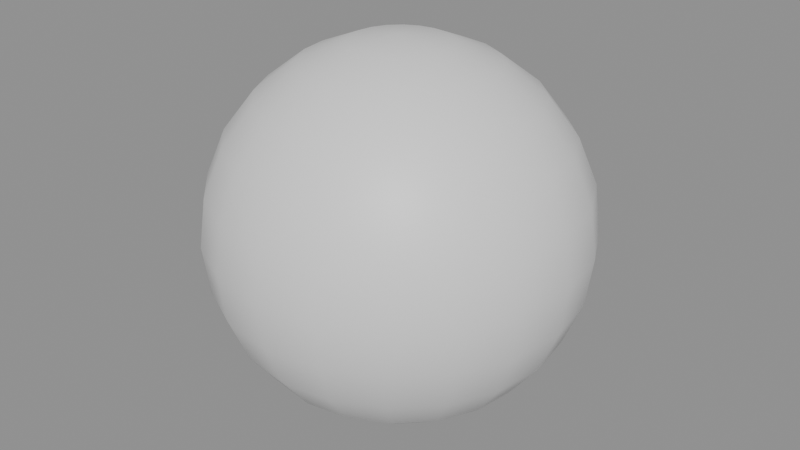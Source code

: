 # Source: bola.blend  (saved by Blender 4.5.91; exported with 4.5.12 LTS)
import bpy
from mathutils import Matrix  # noqa: F401  (used for matrix-valued properties, if any)

bpy.ops.wm.read_factory_settings(use_empty=True)
scene = bpy.context.scene
scene.name = 'Scene'

# ---- images (referenced by path relative to the original .blend; pixels are not part of the script)
import os
ASSET_DIR = os.environ.get("B2B_ASSET_DIR", "")  # directory of the original .blend (textures are referenced by path, not embedded)
HERE = os.path.dirname(os.path.abspath(__file__))  # packed textures are extracted next to this script under _unpacked/

def load_image(name, relpath, width, height, colorspace="sRGB"):
    """Load a texture the original file referenced (path relative to the .blend, or extracted next to this script)."""
    p = next((c for c in (os.path.join(HERE, relpath), os.path.join(ASSET_DIR, relpath)) if relpath and os.path.exists(c)), "")
    if p:
        img = bpy.data.images.load(p, check_existing=True)
        img.name = name
    else:  # same state as the original file: an image datablock whose file is absent (Cycles renders it pink)
        img = bpy.data.images.new(name, width, height)
        img.source = "FILE"
        img.filepath = "//" + (relpath or name)
    img.colorspace_settings.name = colorspace
    return img
img_bola_cor = load_image('bola_cor', 'cor_bake.png', 1024, 1024, 'sRGB')

# ---- materials (node trees are filled in below, after node groups)
mat_bola = bpy.data.materials.new('bola')

# ---- material node trees
mat_bola.use_nodes = True; mat_bola.node_tree.nodes.clear()
_N = mat_bola.node_tree.nodes; _L = mat_bola.node_tree.links
n0 = _N.new('ShaderNodeBsdfPrincipled'); n0.name = 'Principled BSDF'; n0.location = (-200, 100)
n1 = _N.new('ShaderNodeOutputMaterial'); n1.name = 'Material Output'; n1.location = (200, 100)
n2 = _N.new('ShaderNodeTexImage'); n2.name = 'Image Texture'; n2.location = (0, 0)
n2.image = img_bola_cor
_L.new(n0.outputs[0], n1.inputs[0])
n1.is_active_output = True

# ---- meshes
me_sphere = bpy.data.meshes.new('Sphere')
me_sphere.from_pydata([(0.0, 0.4609, 0.7983), (0.0, 0.8904, 0.2386), (0.0, 0.8904, -0.2386), (0.0, 0.4609, -0.7983), (0.07372, 0.2269, 0.8904), (0.1424, 0.4383, 0.7983), (0.2014, 0.6199, 0.6518), (0.2467, 0.7592, 0.4609), (0.2751, 0.8468, 0.2386), (0.2848, 0.8767, 0.0), (0.2751, 0.8468, -0.2386), (0.2467, 0.7592, -0.4609), (0.2014, 0.6199, -0.6518), (0.1424, 0.4383, -0.7983), (0.07372, 0.2269, -0.8904), (0.1402, 0.193, 0.8904), (0.2709, 0.3729, 0.7983), (0.3831, 0.5273, 0.6518), (0.4692, 0.6458, 0.4609), (0.5234, 0.7203, 0.2386), (0.5418, 0.7457, 0.0), (0.5234, 0.7203, -0.2386), (0.4692, 0.6458, -0.4609), (0.3831, 0.5273, -0.6518), (0.2709, 0.3729, -0.7983), (0.1402, 0.193, -0.8904), (0.193, 0.1402, 0.8904), (0.3729, 0.2709, 0.7983), (0.5273, 0.3831, 0.6518), (0.6458, 0.4692, 0.4609), (0.7203, 0.5234, 0.2386), (0.7457, 0.5418, 0.0), (0.7203, 0.5234, -0.2386), (0.6458, 0.4692, -0.4609), (0.5273, 0.3831, -0.6518), (0.3729, 0.2709, -0.7983), (0.193, 0.1402, -0.8904), (0.0, 0.0, -0.9218), (0.2269, 0.07372, 0.8904), (0.4383, 0.1424, 0.7983), (0.6199, 0.2014, 0.6518), (0.7592, 0.2467, 0.4609), (0.8468, 0.2751, 0.2386), (0.8767, 0.2848, 0.0), (0.8468, 0.2751, -0.2386), (0.7592, 0.2467, -0.4609), (0.6199, 0.2014, -0.6518), (0.4383, 0.1424, -0.7983), (0.2269, 0.07372, -0.8904), (0.2386, 7.451e-09, 0.8904), (0.4609, 0.0, 0.7983), (0.6518, 1.49e-08, 0.6518), (0.7983, 1.49e-08, 0.4609), (0.8904, -5.96e-08, 0.2386), (0.9218, 0.0, 0.0), (0.8904, -5.96e-08, -0.2386), (0.7983, 1.49e-08, -0.4609), (0.6518, 1.49e-08, -0.6518), (0.4609, 0.0, -0.7983), (0.2386, 7.451e-09, -0.8904), (0.2269, -0.07372, 0.8904), (0.4383, -0.1424, 0.7983), (0.6199, -0.2014, 0.6518), (0.7592, -0.2467, 0.4609), (0.8468, -0.2751, 0.2386), (0.8767, -0.2848, 0.0), (0.8468, -0.2751, -0.2386), (0.7592, -0.2467, -0.4609), (0.6199, -0.2014, -0.6518), (0.4383, -0.1424, -0.7983), (0.2269, -0.07372, -0.8904), (0.193, -0.1402, 0.8904), (0.3729, -0.2709, 0.7983), (0.5273, -0.3831, 0.6518), (0.6458, -0.4692, 0.4609), (0.7203, -0.5234, 0.2386), (0.7457, -0.5418, 0.0), (0.7203, -0.5234, -0.2386), (0.6458, -0.4692, -0.4609), (0.5273, -0.3831, -0.6518), (0.3729, -0.2709, -0.7983), (0.193, -0.1402, -0.8904), (0.1402, -0.193, 0.8904), (0.2709, -0.3729, 0.7983), (0.3831, -0.5273, 0.6518), (0.4692, -0.6458, 0.4609), (0.5234, -0.7203, 0.2386), (0.5418, -0.7457, 0.0), (0.5234, -0.7203, -0.2386), (0.4692, -0.6458, -0.4609), (0.3831, -0.5273, -0.6518), (0.2709, -0.3729, -0.7983), (0.1402, -0.193, -0.8904), (0.07372, -0.2269, 0.8904), (0.1424, -0.4383, 0.7983), (0.2014, -0.6199, 0.6518), (0.2467, -0.7592, 0.4609), (0.2751, -0.8468, 0.2386), (0.2848, -0.8767, 0.0), (0.2751, -0.8468, -0.2386), (0.2467, -0.7592, -0.4609), (0.2014, -0.6199, -0.6518), (0.1424, -0.4383, -0.7983), (0.07372, -0.2269, -0.8904), (7.451e-09, -0.2386, 0.8904), (0.0, -0.4609, 0.7983), (2.98e-08, -0.6518, 0.6518), (0.0, -0.7983, 0.4609), (-8.941e-08, -0.8904, 0.2386), (0.0, -0.9218, 0.0), (-8.941e-08, -0.8904, -0.2386), (0.0, -0.7983, -0.4609), (2.98e-08, -0.6518, -0.6518), (0.0, -0.4609, -0.7983), (7.451e-09, -0.2386, -0.8904), (-0.07372, -0.2269, 0.8904), (-0.1424, -0.4383, 0.7983), (-0.2014, -0.6199, 0.6518), (-0.2467, -0.7592, 0.4609), (-0.2751, -0.8468, 0.2386), (-0.2848, -0.8767, 0.0), (-0.2751, -0.8468, -0.2386), (-0.2467, -0.7592, -0.4609), (-0.2014, -0.6199, -0.6518), (-0.1424, -0.4383, -0.7983), (-0.07372, -0.2269, -0.8904), (-0.1402, -0.193, 0.8904), (-0.2709, -0.3729, 0.7983), (-0.3831, -0.5273, 0.6518), (-0.4692, -0.6458, 0.4609), (-0.5234, -0.7203, 0.2386), (-0.5418, -0.7457, 0.0), (-0.5234, -0.7203, -0.2386), (-0.4692, -0.6458, -0.4609), (-0.3831, -0.5273, -0.6518), (-0.2709, -0.3729, -0.7983), (-0.1402, -0.193, -0.8904), (-0.193, -0.1402, 0.8904), (-0.3729, -0.2709, 0.7983), (-0.5273, -0.3831, 0.6518), (-0.6458, -0.4692, 0.4609), (-0.7203, -0.5234, 0.2386), (-0.7457, -0.5418, 0.0), (-0.7203, -0.5234, -0.2386), (-0.6458, -0.4692, -0.4609), (-0.5273, -0.3831, -0.6518), (-0.3729, -0.2709, -0.7983), (-0.193, -0.1402, -0.8904), (-0.2269, -0.07372, 0.8904), (-0.4383, -0.1424, 0.7983), (-0.6199, -0.2014, 0.6518), (-0.7592, -0.2467, 0.4609), (-0.8468, -0.2751, 0.2386), (-0.8767, -0.2848, 0.0), (-0.8468, -0.2751, -0.2386), (-0.7592, -0.2467, -0.4609), (-0.6199, -0.2014, -0.6518), (-0.4383, -0.1424, -0.7983), (-0.2269, -0.07372, -0.8904), (0.0, 0.0, 0.9218), (-0.2386, -7.451e-09, 0.8904), (-0.4609, 1.49e-08, 0.7983), (-0.6518, -2.98e-08, 0.6518), (-0.7983, 0.0, 0.4609), (-0.8904, 1.192e-07, 0.2386), (-0.9218, 2.98e-08, 0.0), (-0.8904, 1.192e-07, -0.2386), (-0.7983, 0.0, -0.4609), (-0.6518, -2.98e-08, -0.6518), (-0.4609, 1.49e-08, -0.7983), (-0.2386, -7.451e-09, -0.8904), (-0.2269, 0.07372, 0.8904), (-0.4383, 0.1424, 0.7983), (-0.6199, 0.2014, 0.6518), (-0.7592, 0.2467, 0.4609), (-0.8468, 0.2751, 0.2386), (-0.8767, 0.2848, 0.0), (-0.8468, 0.2751, -0.2386), (-0.7592, 0.2467, -0.4609), (-0.6199, 0.2014, -0.6518), (-0.4383, 0.1424, -0.7983), (-0.2269, 0.07372, -0.8904), (-0.193, 0.1402, 0.8904), (-0.3729, 0.2709, 0.7983), (-0.5273, 0.3831, 0.6518), (-0.6458, 0.4692, 0.4609), (-0.7203, 0.5234, 0.2386), (-0.7457, 0.5418, 0.0), (-0.7203, 0.5234, -0.2386), (-0.6458, 0.4692, -0.4609), (-0.5273, 0.3831, -0.6518), (-0.3729, 0.2709, -0.7983), (-0.193, 0.1402, -0.8904), (-0.1402, 0.193, 0.8904), (-0.2709, 0.3729, 0.7983), (-0.3831, 0.5273, 0.6518), (-0.4692, 0.6458, 0.4609), (-0.5234, 0.7203, 0.2386), (-0.5418, 0.7457, 0.0), (-0.5234, 0.7203, -0.2386), (-0.4692, 0.6458, -0.4609), (-0.3831, 0.5273, -0.6518), (-0.2709, 0.3729, -0.7983), (-0.1402, 0.193, -0.8904), (-0.07372, 0.2269, 0.8904), (-0.1424, 0.4383, 0.7983), (-0.2014, 0.6199, 0.6518), (-0.2467, 0.7592, 0.4609), (-0.2751, 0.8468, 0.2386), (-0.2848, 0.8767, 0.0), (-0.2751, 0.8468, -0.2386), (-0.2467, 0.7592, -0.4609), (-0.2014, 0.6199, -0.6518), (-0.1424, 0.4383, -0.7983), (-0.07372, 0.2269, -0.8904), (-7.451e-09, 0.2386, 0.8904), (-2.98e-08, 0.6518, 0.6518), (-2.98e-08, 0.7983, 0.4609), (8.941e-08, 0.9218, 0.0), (-2.98e-08, 0.7983, -0.4609), (-2.98e-08, 0.6518, -0.6518), (-7.451e-09, 0.2386, -0.8904)], [], [(216, 0, 5, 6), (3, 220, 12, 13), (2, 218, 9, 10), (217, 216, 6, 7), (221, 3, 13, 14), (215, 159, 4), (219, 2, 10, 11), (1, 217, 7, 8), (37, 221, 14), (0, 215, 4, 5), (220, 219, 11, 12), (218, 1, 8, 9), (11, 10, 21, 22), (8, 7, 18, 19), (37, 14, 25), (5, 4, 15, 16), (12, 11, 22, 23), (9, 8, 19, 20), (6, 5, 16, 17), (13, 12, 23, 24), (10, 9, 20, 21), (7, 6, 17, 18), (14, 13, 24, 25), (4, 159, 15), (21, 20, 31, 32), (18, 17, 28, 29), (25, 24, 35, 36), (15, 159, 26), (22, 21, 32, 33), (19, 18, 29, 30), (37, 25, 36), (16, 15, 26, 27), (23, 22, 33, 34), (20, 19, 30, 31), (17, 16, 27, 28), (24, 23, 34, 35), (34, 33, 45, 46), (31, 30, 42, 43), (28, 27, 39, 40), (35, 34, 46, 47), (32, 31, 43, 44), (29, 28, 40, 41), (36, 35, 47, 48), (26, 159, 38), (33, 32, 44, 45), (30, 29, 41, 42), (37, 36, 48), (27, 26, 38, 39), (38, 159, 49), (45, 44, 55, 56), (42, 41, 52, 53), (37, 48, 59), (39, 38, 49, 50), (46, 45, 56, 57), (43, 42, 53, 54), (40, 39, 50, 51), (47, 46, 57, 58), (44, 43, 54, 55), (41, 40, 51, 52), (48, 47, 58, 59), (58, 57, 68, 69), (55, 54, 65, 66), (52, 51, 62, 63), (59, 58, 69, 70), (49, 159, 60), (56, 55, 66, 67), (53, 52, 63, 64), (37, 59, 70), (50, 49, 60, 61), (57, 56, 67, 68), (54, 53, 64, 65), (51, 50, 61, 62), (61, 60, 71, 72), (68, 67, 78, 79), (65, 64, 75, 76), (62, 61, 72, 73), (69, 68, 79, 80), (66, 65, 76, 77), (63, 62, 73, 74), (70, 69, 80, 81), (60, 159, 71), (67, 66, 77, 78), (64, 63, 74, 75), (37, 70, 81), (81, 80, 91, 92), (71, 159, 82), (78, 77, 88, 89), (75, 74, 85, 86), (37, 81, 92), (72, 71, 82, 83), (79, 78, 89, 90), (76, 75, 86, 87), (73, 72, 83, 84), (80, 79, 90, 91), (77, 76, 87, 88), (74, 73, 84, 85), (84, 83, 94, 95), (91, 90, 101, 102), (88, 87, 98, 99), (85, 84, 95, 96), (92, 91, 102, 103), (82, 159, 93), (89, 88, 99, 100), (86, 85, 96, 97), (37, 92, 103), (83, 82, 93, 94), (90, 89, 100, 101), (87, 86, 97, 98), (37, 103, 114), (94, 93, 104, 105), (101, 100, 111, 112), (98, 97, 108, 109), (95, 94, 105, 106), (102, 101, 112, 113), (99, 98, 109, 110), (96, 95, 106, 107), (103, 102, 113, 114), (93, 159, 104), (100, 99, 110, 111), (97, 96, 107, 108), (107, 106, 117, 118), (114, 113, 124, 125), (104, 159, 115), (111, 110, 121, 122), (108, 107, 118, 119), (37, 114, 125), (105, 104, 115, 116), (112, 111, 122, 123), (109, 108, 119, 120), (106, 105, 116, 117), (113, 112, 123, 124), (110, 109, 120, 121), (117, 116, 127, 128), (124, 123, 134, 135), (121, 120, 131, 132), (118, 117, 128, 129), (125, 124, 135, 136), (115, 159, 126), (122, 121, 132, 133), (119, 118, 129, 130), (37, 125, 136), (116, 115, 126, 127), (123, 122, 133, 134), (120, 119, 130, 131), (130, 129, 140, 141), (37, 136, 147), (127, 126, 137, 138), (134, 133, 144, 145), (131, 130, 141, 142), (128, 127, 138, 139), (135, 134, 145, 146), (132, 131, 142, 143), (129, 128, 139, 140), (136, 135, 146, 147), (126, 159, 137), (133, 132, 143, 144), (140, 139, 150, 151), (147, 146, 157, 158), (137, 159, 148), (144, 143, 154, 155), (141, 140, 151, 152), (37, 147, 158), (138, 137, 148, 149), (145, 144, 155, 156), (142, 141, 152, 153), (139, 138, 149, 150), (146, 145, 156, 157), (143, 142, 153, 154), (153, 152, 164, 165), (150, 149, 161, 162), (157, 156, 168, 169), (154, 153, 165, 166), (151, 150, 162, 163), (158, 157, 169, 170), (148, 159, 160), (155, 154, 166, 167), (152, 151, 163, 164), (37, 158, 170), (149, 148, 160, 161), (156, 155, 167, 168), (164, 163, 174, 175), (37, 170, 181), (161, 160, 171, 172), (168, 167, 178, 179), (165, 164, 175, 176), (162, 161, 172, 173), (169, 168, 179, 180), (166, 165, 176, 177), (163, 162, 173, 174), (170, 169, 180, 181), (160, 159, 171), (167, 166, 177, 178), (177, 176, 187, 188), (174, 173, 184, 185), (181, 180, 191, 192), (171, 159, 182), (178, 177, 188, 189), (175, 174, 185, 186), (37, 181, 192), (172, 171, 182, 183), (179, 178, 189, 190), (176, 175, 186, 187), (173, 172, 183, 184), (180, 179, 190, 191), (187, 186, 197, 198), (184, 183, 194, 195), (191, 190, 201, 202), (188, 187, 198, 199), (185, 184, 195, 196), (192, 191, 202, 203), (182, 159, 193), (189, 188, 199, 200), (186, 185, 196, 197), (37, 192, 203), (183, 182, 193, 194), (190, 189, 200, 201), (200, 199, 210, 211), (197, 196, 207, 208), (37, 203, 214), (194, 193, 204, 205), (201, 200, 211, 212), (198, 197, 208, 209), (195, 194, 205, 206), (202, 201, 212, 213), (199, 198, 209, 210), (196, 195, 206, 207), (203, 202, 213, 214), (193, 159, 204), (210, 209, 218, 2), (207, 206, 216, 217), (214, 213, 3, 221), (204, 159, 215), (211, 210, 2, 219), (208, 207, 217, 1), (37, 214, 221), (205, 204, 215, 0), (212, 211, 219, 220), (209, 208, 1, 218), (206, 205, 0, 216), (213, 212, 220, 3)])
me_sphere.polygons.foreach_set('use_smooth', [True] * 240)
_uv = me_sphere.uv_layers.new(name='UVMap')
_uv.uv.foreach_set('vector', [0.75, 0.75, 0.75, 0.8333, 0.7, 0.8333, 0.7, 0.75, 0.75, 0.1667, 0.75, 0.25, 0.7, 0.25, 0.7, 0.1667, 0.75, 0.4167, 0.75, 0.5, 0.7, 0.5, 0.7, 0.4167, 0.75, 0.6667, 0.75, 0.75, 0.7, 0.75, 0.7, 0.6667, 0.75, 0.08333, 0.75, 0.1667, 0.7, 0.1667, 0.7, 0.08333, 0.75, 0.9167, 0.725, 1.0, 0.7, 0.9167, 0.75, 0.3333, 0.75, 0.4167, 0.7, 0.4167, 0.7, 0.3333, 0.75, 0.5833, 0.75, 0.6667, 0.7, 0.6667, 0.7, 0.5833, 0.725, 0.0, 0.75, 0.08333, 0.7, 0.08333, 0.75, 0.8333, 0.75, 0.9167, 0.7, 0.9167, 0.7, 0.8333, 0.75, 0.25, 0.75, 0.3333, 0.7, 0.3333, 0.7, 0.25, 0.75, 0.5, 0.75, 0.5833, 0.7, 0.5833, 0.7, 0.5, 0.7, 0.3333, 0.7, 0.4167, 0.65, 0.4167, 0.65, 0.3333, 0.7, 0.5833, 0.7, 0.6667, 0.65, 0.6667, 0.65, 0.5833, 0.675, 0.0, 0.7, 0.08333, 0.65, 0.08333, 0.7, 0.8333, 0.7, 0.9167, 0.65, 0.9167, 0.65, 0.8333, 0.7, 0.25, 0.7, 0.3333, 0.65, 0.3333, 0.65, 0.25, 0.7, 0.5, 0.7, 0.5833, 0.65, 0.5833, 0.65, 0.5, 0.7, 0.75, 0.7, 0.8333, 0.65, 0.8333, 0.65, 0.75, 0.7, 0.1667, 0.7, 0.25, 0.65, 0.25, 0.65, 0.1667, 0.7, 0.4167, 0.7, 0.5, 0.65, 0.5, 0.65, 0.4167, 0.7, 0.6667, 0.7, 0.75, 0.65, 0.75, 0.65, 0.6667, 0.7, 0.08333, 0.7, 0.1667, 0.65, 0.1667, 0.65, 0.08333, 0.7, 0.9167, 0.675, 1.0, 0.65, 0.9167, 0.65, 0.4167, 0.65, 0.5, 0.6, 0.5, 0.6, 0.4167, 0.65, 0.6667, 0.65, 0.75, 0.6, 0.75, 0.6, 0.6667, 0.65, 0.08333, 0.65, 0.1667, 0.6, 0.1667, 0.6, 0.08333, 0.65, 0.9167, 0.625, 1.0, 0.6, 0.9167, 0.65, 0.3333, 0.65, 0.4167, 0.6, 0.4167, 0.6, 0.3333, 0.65, 0.5833, 0.65, 0.6667, 0.6, 0.6667, 0.6, 0.5833, 0.625, 0.0, 0.65, 0.08333, 0.6, 0.08333, 0.65, 0.8333, 0.65, 0.9167, 0.6, 0.9167, 0.6, 0.8333, 0.65, 0.25, 0.65, 0.3333, 0.6, 0.3333, 0.6, 0.25, 0.65, 0.5, 0.65, 0.5833, 0.6, 0.5833, 0.6, 0.5, 0.65, 0.75, 0.65, 0.8333, 0.6, 0.8333, 0.6, 0.75, 0.65, 0.1667, 0.65, 0.25, 0.6, 0.25, 0.6, 0.1667, 0.6, 0.25, 0.6, 0.3333, 0.55, 0.3333, 0.55, 0.25, 0.6, 0.5, 0.6, 0.5833, 0.55, 0.5833, 0.55, 0.5, 0.6, 0.75, 0.6, 0.8333, 0.55, 0.8333, 0.55, 0.75, 0.6, 0.1667, 0.6, 0.25, 0.55, 0.25, 0.55, 0.1667, 0.6, 0.4167, 0.6, 0.5, 0.55, 0.5, 0.55, 0.4167, 0.6, 0.6667, 0.6, 0.75, 0.55, 0.75, 0.55, 0.6667, 0.6, 0.08333, 0.6, 0.1667, 0.55, 0.1667, 0.55, 0.08333, 0.6, 0.9167, 0.575, 1.0, 0.55, 0.9167, 0.6, 0.3333, 0.6, 0.4167, 0.55, 0.4167, 0.55, 0.3333, 0.6, 0.5833, 0.6, 0.6667, 0.55, 0.6667, 0.55, 0.5833, 0.575, 0.0, 0.6, 0.08333, 0.55, 0.08333, 0.6, 0.8333, 0.6, 0.9167, 0.55, 0.9167, 0.55, 0.8333, 0.55, 0.9167, 0.525, 1.0, 0.5, 0.9167, 0.55, 0.3333, 0.55, 0.4167, 0.5, 0.4167, 0.5, 0.3333, 0.55, 0.5833, 0.55, 0.6667, 0.5, 0.6667, 0.5, 0.5833, 0.525, 0.0, 0.55, 0.08333, 0.5, 0.08333, 0.55, 0.8333, 0.55, 0.9167, 0.5, 0.9167, 0.5, 0.8333, 0.55, 0.25, 0.55, 0.3333, 0.5, 0.3333, 0.5, 0.25, 0.55, 0.5, 0.55, 0.5833, 0.5, 0.5833, 0.5, 0.5, 0.55, 0.75, 0.55, 0.8333, 0.5, 0.8333, 0.5, 0.75, 0.55, 0.1667, 0.55, 0.25, 0.5, 0.25, 0.5, 0.1667, 0.55, 0.4167, 0.55, 0.5, 0.5, 0.5, 0.5, 0.4167, 0.55, 0.6667, 0.55, 0.75, 0.5, 0.75, 0.5, 0.6667, 0.55, 0.08333, 0.55, 0.1667, 0.5, 0.1667, 0.5, 0.08333, 0.5, 0.1667, 0.5, 0.25, 0.45, 0.25, 0.45, 0.1667, 0.5, 0.4167, 0.5, 0.5, 0.45, 0.5, 0.45, 0.4167, 0.5, 0.6667, 0.5, 0.75, 0.45, 0.75, 0.45, 0.6667, 0.5, 0.08333, 0.5, 0.1667, 0.45, 0.1667, 0.45, 0.08333, 0.5, 0.9167, 0.475, 1.0, 0.45, 0.9167, 0.5, 0.3333, 0.5, 0.4167, 0.45, 0.4167, 0.45, 0.3333, 0.5, 0.5833, 0.5, 0.6667, 0.45, 0.6667, 0.45, 0.5833, 0.475, 0.0, 0.5, 0.08333, 0.45, 0.08333, 0.5, 0.8333, 0.5, 0.9167, 0.45, 0.9167, 0.45, 0.8333, 0.5, 0.25, 0.5, 0.3333, 0.45, 0.3333, 0.45, 0.25, 0.5, 0.5, 0.5, 0.5833, 0.45, 0.5833, 0.45, 0.5, 0.5, 0.75, 0.5, 0.8333, 0.45, 0.8333, 0.45, 0.75, 0.45, 0.8333, 0.45, 0.9167, 0.4, 0.9167, 0.4, 0.8333, 0.45, 0.25, 0.45, 0.3333, 0.4, 0.3333, 0.4, 0.25, 0.45, 0.5, 0.45, 0.5833, 0.4, 0.5833, 0.4, 0.5, 0.45, 0.75, 0.45, 0.8333, 0.4, 0.8333, 0.4, 0.75, 0.45, 0.1667, 0.45, 0.25, 0.4, 0.25, 0.4, 0.1667, 0.45, 0.4167, 0.45, 0.5, 0.4, 0.5, 0.4, 0.4167, 0.45, 0.6667, 0.45, 0.75, 0.4, 0.75, 0.4, 0.6667, 0.45, 0.08333, 0.45, 0.1667, 0.4, 0.1667, 0.4, 0.08333, 0.45, 0.9167, 0.425, 1.0, 0.4, 0.9167, 0.45, 0.3333, 0.45, 0.4167, 0.4, 0.4167, 0.4, 0.3333, 0.45, 0.5833, 0.45, 0.6667, 0.4, 0.6667, 0.4, 0.5833, 0.425, 0.0, 0.45, 0.08333, 0.4, 0.08333, 0.4, 0.08333, 0.4, 0.1667, 0.35, 0.1667, 0.35, 0.08333, 0.4, 0.9167, 0.375, 1.0, 0.35, 0.9167, 0.4, 0.3333, 0.4, 0.4167, 0.35, 0.4167, 0.35, 0.3333, 0.4, 0.5833, 0.4, 0.6667, 0.35, 0.6667, 0.35, 0.5833, 0.375, 0.0, 0.4, 0.08333, 0.35, 0.08333, 0.4, 0.8333, 0.4, 0.9167, 0.35, 0.9167, 0.35, 0.8333, 0.4, 0.25, 0.4, 0.3333, 0.35, 0.3333, 0.35, 0.25, 0.4, 0.5, 0.4, 0.5833, 0.35, 0.5833, 0.35, 0.5, 0.4, 0.75, 0.4, 0.8333, 0.35, 0.8333, 0.35, 0.75, 0.4, 0.1667, 0.4, 0.25, 0.35, 0.25, 0.35, 0.1667, 0.4, 0.4167, 0.4, 0.5, 0.35, 0.5, 0.35, 0.4167, 0.4, 0.6667, 0.4, 0.75, 0.35, 0.75, 0.35, 0.6667, 0.35, 0.75, 0.35, 0.8333, 0.3, 0.8333, 0.3, 0.75, 0.35, 0.1667, 0.35, 0.25, 0.3, 0.25, 0.3, 0.1667, 0.35, 0.4167, 0.35, 0.5, 0.3, 0.5, 0.3, 0.4167, 0.35, 0.6667, 0.35, 0.75, 0.3, 0.75, 0.3, 0.6667, 0.35, 0.08333, 0.35, 0.1667, 0.3, 0.1667, 0.3, 0.08333, 0.35, 0.9167, 0.325, 1.0, 0.3, 0.9167, 0.35, 0.3333, 0.35, 0.4167, 0.3, 0.4167, 0.3, 0.3333, 0.35, 0.5833, 0.35, 0.6667, 0.3, 0.6667, 0.3, 0.5833, 0.325, 0.0, 0.35, 0.08333, 0.3, 0.08333, 0.35, 0.8333, 0.35, 0.9167, 0.3, 0.9167, 0.3, 0.8333, 0.35, 0.25, 0.35, 0.3333, 0.3, 0.3333, 0.3, 0.25, 0.35, 0.5, 0.35, 0.5833, 0.3, 0.5833, 0.3, 0.5, 0.275, 0.0, 0.3, 0.08333, 0.25, 0.08333, 0.3, 0.8333, 0.3, 0.9167, 0.25, 0.9167, 0.25, 0.8333, 0.3, 0.25, 0.3, 0.3333, 0.25, 0.3333, 0.25, 0.25, 0.3, 0.5, 0.3, 0.5833, 0.25, 0.5833, 0.25, 0.5, 0.3, 0.75, 0.3, 0.8333, 0.25, 0.8333, 0.25, 0.75, 0.3, 0.1667, 0.3, 0.25, 0.25, 0.25, 0.25, 0.1667, 0.3, 0.4167, 0.3, 0.5, 0.25, 0.5, 0.25, 0.4167, 0.3, 0.6667, 0.3, 0.75, 0.25, 0.75, 0.25, 0.6667, 0.3, 0.08333, 0.3, 0.1667, 0.25, 0.1667, 0.25, 0.08333, 0.3, 0.9167, 0.275, 1.0, 0.25, 0.9167, 0.3, 0.3333, 0.3, 0.4167, 0.25, 0.4167, 0.25, 0.3333, 0.3, 0.5833, 0.3, 0.6667, 0.25, 0.6667, 0.25, 0.5833, 0.25, 0.6667, 0.25, 0.75, 0.2, 0.75, 0.2, 0.6667, 0.25, 0.08333, 0.25, 0.1667, 0.2, 0.1667, 0.2, 0.08333, 0.25, 0.9167, 0.225, 1.0, 0.2, 0.9167, 0.25, 0.3333, 0.25, 0.4167, 0.2, 0.4167, 0.2, 0.3333, 0.25, 0.5833, 0.25, 0.6667, 0.2, 0.6667, 0.2, 0.5833, 0.225, 0.0, 0.25, 0.08333, 0.2, 0.08333, 0.25, 0.8333, 0.25, 0.9167, 0.2, 0.9167, 0.2, 0.8333, 0.25, 0.25, 0.25, 0.3333, 0.2, 0.3333, 0.2, 0.25, 0.25, 0.5, 0.25, 0.5833, 0.2, 0.5833, 0.2, 0.5, 0.25, 0.75, 0.25, 0.8333, 0.2, 0.8333, 0.2, 0.75, 0.25, 0.1667, 0.25, 0.25, 0.2, 0.25, 0.2, 0.1667, 0.25, 0.4167, 0.25, 0.5, 0.2, 0.5, 0.2, 0.4167, 0.2, 0.75, 0.2, 0.8333, 0.15, 0.8333, 0.15, 0.75, 0.2, 0.1667, 0.2, 0.25, 0.15, 0.25, 0.15, 0.1667, 0.2, 0.4167, 0.2, 0.5, 0.15, 0.5, 0.15, 0.4167, 0.2, 0.6667, 0.2, 0.75, 0.15, 0.75, 0.15, 0.6667, 0.2, 0.08333, 0.2, 0.1667, 0.15, 0.1667, 0.15, 0.08333, 0.2, 0.9167, 0.175, 1.0, 0.15, 0.9167, 0.2, 0.3333, 0.2, 0.4167, 0.15, 0.4167, 0.15, 0.3333, 0.2, 0.5833, 0.2, 0.6667, 0.15, 0.6667, 0.15, 0.5833, 0.175, 0.0, 0.2, 0.08333, 0.15, 0.08333, 0.2, 0.8333, 0.2, 0.9167, 0.15, 0.9167, 0.15, 0.8333, 0.2, 0.25, 0.2, 0.3333, 0.15, 0.3333, 0.15, 0.25, 0.2, 0.5, 0.2, 0.5833, 0.15, 0.5833, 0.15, 0.5, 0.15, 0.5833, 0.15, 0.6667, 0.1, 0.6667, 0.1, 0.5833, 0.125, 0.0, 0.15, 0.08333, 0.1, 0.08333, 0.15, 0.8333, 0.15, 0.9167, 0.1, 0.9167, 0.1, 0.8333, 0.15, 0.25, 0.15, 0.3333, 0.1, 0.3333, 0.1, 0.25, 0.15, 0.5, 0.15, 0.5833, 0.1, 0.5833, 0.1, 0.5, 0.15, 0.75, 0.15, 0.8333, 0.1, 0.8333, 0.1, 0.75, 0.15, 0.1667, 0.15, 0.25, 0.1, 0.25, 0.1, 0.1667, 0.15, 0.4167, 0.15, 0.5, 0.1, 0.5, 0.1, 0.4167, 0.15, 0.6667, 0.15, 0.75, 0.1, 0.75, 0.1, 0.6667, 0.15, 0.08333, 0.15, 0.1667, 0.1, 0.1667, 0.1, 0.08333, 0.15, 0.9167, 0.125, 1.0, 0.1, 0.9167, 0.15, 0.3333, 0.15, 0.4167, 0.1, 0.4167, 0.1, 0.3333, 0.1, 0.6667, 0.1, 0.75, 0.05, 0.75, 0.05, 0.6667, 0.1, 0.08333, 0.1, 0.1667, 0.05, 0.1667, 0.05, 0.08333, 0.1, 0.9167, 0.075, 1.0, 0.05, 0.9167, 0.1, 0.3333, 0.1, 0.4167, 0.05, 0.4167, 0.05, 0.3333, 0.1, 0.5833, 0.1, 0.6667, 0.05, 0.6667, 0.05, 0.5833, 0.075, 0.0, 0.1, 0.08333, 0.05, 0.08333, 0.1, 0.8333, 0.1, 0.9167, 0.05, 0.9167, 0.05, 0.8333, 0.1, 0.25, 0.1, 0.3333, 0.05, 0.3333, 0.05, 0.25, 0.1, 0.5, 0.1, 0.5833, 0.05, 0.5833, 0.05, 0.5, 0.1, 0.75, 0.1, 0.8333, 0.05, 0.8333, 0.05, 0.75, 0.1, 0.1667, 0.1, 0.25, 0.05, 0.25, 0.05, 0.1667, 0.1, 0.4167, 0.1, 0.5, 0.05, 0.5, 0.05, 0.4167, 0.05, 0.5, 0.05, 0.5833, 0.0, 0.5833, 0.0, 0.5, 0.05, 0.75, 0.05, 0.8333, 0.0, 0.8333, 2.98e-08, 0.75, 0.05, 0.1667, 0.05, 0.25, 2.98e-08, 0.25, 0.0, 0.1667, 0.05, 0.4167, 0.05, 0.5, 0.0, 0.5, 0.0, 0.4167, 0.05, 0.6667, 0.05, 0.75, 2.98e-08, 0.75, 0.0, 0.6667, 0.05, 0.08333, 0.05, 0.1667, 0.0, 0.1667, 0.0, 0.08333, 0.05, 0.9167, 0.025, 1.0, 0.0, 0.9167, 0.05, 0.3333, 0.05, 0.4167, 0.0, 0.4167, 0.0, 0.3333, 0.05, 0.5833, 0.05, 0.6667, 0.0, 0.6667, 0.0, 0.5833, 0.025, 0.0, 0.05, 0.08333, 0.0, 0.08333, 0.05, 0.8333, 0.05, 0.9167, 0.0, 0.9167, 0.0, 0.8333, 0.05, 0.25, 0.05, 0.3333, 0.0, 0.3333, 2.98e-08, 0.25, 1.0, 0.5833, 1.0, 0.6667, 0.95, 0.6667, 0.95, 0.5833, 0.975, 0.0, 1.0, 0.08333, 0.95, 0.08333, 1.0, 0.8333, 1.0, 0.9167, 0.95, 0.9167, 0.95, 0.8333, 1.0, 0.25, 1.0, 0.3333, 0.95, 0.3333, 0.95, 0.25, 1.0, 0.5, 1.0, 0.5833, 0.95, 0.5833, 0.95, 0.5, 1.0, 0.75, 1.0, 0.8333, 0.95, 0.8333, 0.95, 0.75, 1.0, 0.1667, 1.0, 0.25, 0.95, 0.25, 0.95, 0.1667, 1.0, 0.4167, 1.0, 0.5, 0.95, 0.5, 0.95, 0.4167, 1.0, 0.6667, 1.0, 0.75, 0.95, 0.75, 0.95, 0.6667, 1.0, 0.08333, 1.0, 0.1667, 0.95, 0.1667, 0.95, 0.08333, 1.0, 0.9167, 0.975, 1.0, 0.95, 0.9167, 1.0, 0.3333, 1.0, 0.4167, 0.95, 0.4167, 0.95, 0.3333, 0.95, 0.4167, 0.95, 0.5, 0.9, 0.5, 0.9, 0.4167, 0.95, 0.6667, 0.95, 0.75, 0.9, 0.75, 0.9, 0.6667, 0.95, 0.08333, 0.95, 0.1667, 0.9, 0.1667, 0.9, 0.08333, 0.95, 0.9167, 0.925, 1.0, 0.9, 0.9167, 0.95, 0.3333, 0.95, 0.4167, 0.9, 0.4167, 0.9, 0.3333, 0.95, 0.5833, 0.95, 0.6667, 0.9, 0.6667, 0.9, 0.5833, 0.925, 0.0, 0.95, 0.08333, 0.9, 0.08333, 0.95, 0.8333, 0.95, 0.9167, 0.9, 0.9167, 0.9, 0.8333, 0.95, 0.25, 0.95, 0.3333, 0.9, 0.3333, 0.9, 0.25, 0.95, 0.5, 0.95, 0.5833, 0.9, 0.5833, 0.9, 0.5, 0.95, 0.75, 0.95, 0.8333, 0.9, 0.8333, 0.9, 0.75, 0.95, 0.1667, 0.95, 0.25, 0.9, 0.25, 0.9, 0.1667, 0.9, 0.5, 0.9, 0.5833, 0.85, 0.5833, 0.85, 0.5, 0.9, 0.75, 0.9, 0.8333, 0.85, 0.8333, 0.85, 0.75, 0.9, 0.1667, 0.9, 0.25, 0.85, 0.25, 0.85, 0.1667, 0.9, 0.4167, 0.9, 0.5, 0.85, 0.5, 0.85, 0.4167, 0.9, 0.6667, 0.9, 0.75, 0.85, 0.75, 0.85, 0.6667, 0.9, 0.08333, 0.9, 0.1667, 0.85, 0.1667, 0.85, 0.08333, 0.9, 0.9167, 0.875, 1.0, 0.85, 0.9167, 0.9, 0.3333, 0.9, 0.4167, 0.85, 0.4167, 0.85, 0.3333, 0.9, 0.5833, 0.9, 0.6667, 0.85, 0.6667, 0.85, 0.5833, 0.875, 0.0, 0.9, 0.08333, 0.85, 0.08333, 0.9, 0.8333, 0.9, 0.9167, 0.85, 0.9167, 0.85, 0.8333, 0.9, 0.25, 0.9, 0.3333, 0.85, 0.3333, 0.85, 0.25, 0.85, 0.3333, 0.85, 0.4167, 0.8, 0.4167, 0.8, 0.3333, 0.85, 0.5833, 0.85, 0.6667, 0.8, 0.6667, 0.8, 0.5833, 0.825, 0.0, 0.85, 0.08333, 0.8, 0.08333, 0.85, 0.8333, 0.85, 0.9167, 0.8, 0.9167, 0.8, 0.8333, 0.85, 0.25, 0.85, 0.3333, 0.8, 0.3333, 0.8, 0.25, 0.85, 0.5, 0.85, 0.5833, 0.8, 0.5833, 0.8, 0.5, 0.85, 0.75, 0.85, 0.8333, 0.8, 0.8333, 0.8, 0.75, 0.85, 0.1667, 0.85, 0.25, 0.8, 0.25, 0.8, 0.1667, 0.85, 0.4167, 0.85, 0.5, 0.8, 0.5, 0.8, 0.4167, 0.85, 0.6667, 0.85, 0.75, 0.8, 0.75, 0.8, 0.6667, 0.85, 0.08333, 0.85, 0.1667, 0.8, 0.1667, 0.8, 0.08333, 0.85, 0.9167, 0.825, 1.0, 0.8, 0.9167, 0.8, 0.4167, 0.8, 0.5, 0.75, 0.5, 0.75, 0.4167, 0.8, 0.6667, 0.8, 0.75, 0.75, 0.75, 0.75, 0.6667, 0.8, 0.08333, 0.8, 0.1667, 0.75, 0.1667, 0.75, 0.08333, 0.8, 0.9167, 0.775, 1.0, 0.75, 0.9167, 0.8, 0.3333, 0.8, 0.4167, 0.75, 0.4167, 0.75, 0.3333, 0.8, 0.5833, 0.8, 0.6667, 0.75, 0.6667, 0.75, 0.5833, 0.775, 0.0, 0.8, 0.08333, 0.75, 0.08333, 0.8, 0.8333, 0.8, 0.9167, 0.75, 0.9167, 0.75, 0.8333, 0.8, 0.25, 0.8, 0.3333, 0.75, 0.3333, 0.75, 0.25, 0.8, 0.5, 0.8, 0.5833, 0.75, 0.5833, 0.75, 0.5, 0.8, 0.75, 0.8, 0.8333, 0.75, 0.8333, 0.75, 0.75, 0.8, 0.1667, 0.8, 0.25, 0.75, 0.25, 0.75, 0.1667])
me_sphere.materials.append(mat_bola)
me_sphere.update()

# ---- objects
ob_bola = bpy.data.objects.new('bola', me_sphere)

# ---- transforms, parenting, visibility, modifiers, constraints
ob_bola.location = (-0.01141, 0.002911, 0.02262)

# ---- collection membership
scene.collection.objects.link(ob_bola)

# ---- scene / render settings (as saved in the file)
scene.frame_start = 1; scene.frame_end = 250; scene.frame_set(1)
scene.render.engine = 'CYCLES'
scene.cycles.samples = 16
bpy.context.view_layer.update()

# ---- added for rendering (the .blend has no active camera and no usable light): camera, sun + grey world if the file has none
cam_auto = bpy.data.cameras.new('AutoCamera')
cam_auto.lens = 50.0
cam_auto.sensor_width = 36.0
cam_auto.clip_end = 1000.0
ob_auto_camera = bpy.data.objects.new('AutoCamera', cam_auto)
scene.collection.objects.link(ob_auto_camera)
ob_auto_camera.location = (2.943, -3.54238, 2.38615)
ob_auto_camera.rotation_euler = (1.09748, -7.21219e-08, 0.694738)
scene.camera = ob_auto_camera
light_auto_sun = bpy.data.lights.new('AutoSun', 'SUN')
light_auto_sun.energy = 3.0
light_auto_sun.angle = 0.0523599
ob_auto_sun = bpy.data.objects.new('AutoSun', light_auto_sun)
scene.collection.objects.link(ob_auto_sun)
ob_auto_sun.rotation_euler = (0.872665, 0.174533, 0.523599)
if scene.world is None:
    world_auto = bpy.data.worlds.new('AutoWorld')
    world_auto.color = (0.3, 0.3, 0.3)
    scene.world = world_auto
bpy.context.view_layer.update()
